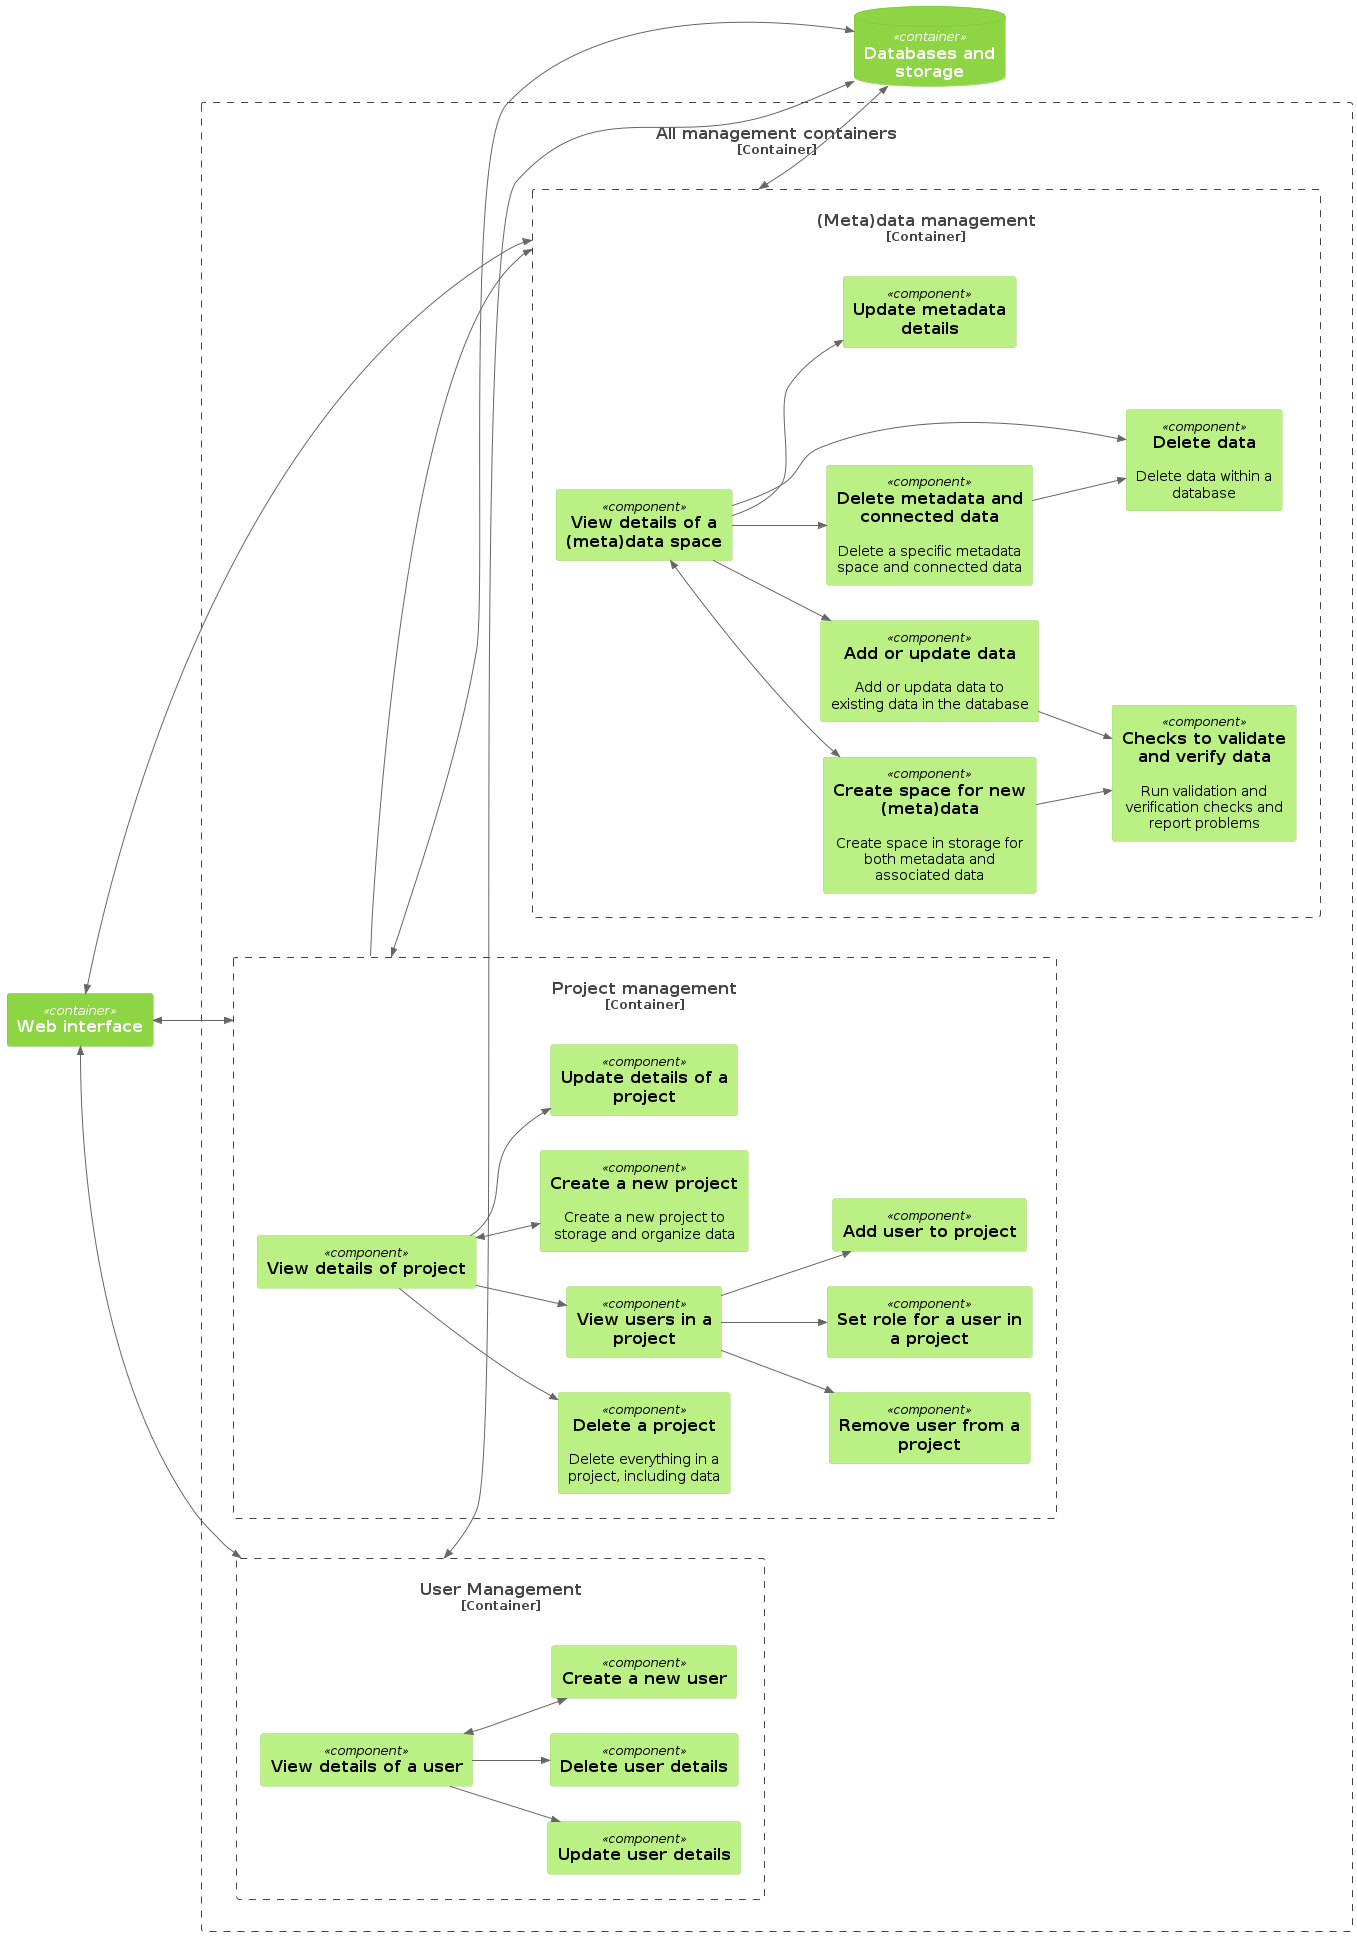

The diagram above was rendered by PlantUML. Its source (embedded in the PNG):
@startuml component-management
!theme C4_green from <C4/themes>
!include  https://raw.githubusercontent.com/plantuml-stdlib/C4-PlantUML/master/C4_Component.puml

' C4 Component diagram for the various management components
LAYOUT_LEFT_RIGHT()

Container(ui, "Web interface")
ContainerDb(storage, "Databases and storage")

Container_Boundary(management, "All management containers") {
  Container_Boundary(projects, "Project management") {
    Component(project_view, "View details of project")
    Component(project_create, "Create a new project", $descr="Create a new project to storage and organize data")
    Component(project_update, "Update details of a project")
    Component(project_delete, "Delete a project", $descr="Delete everything in a project, including data")

    Component(project_user_view, "View users in a project")
    Component(project_user_add, "Add user to project")
    Component(project_user_delete, "Remove user from a project")
    Component(project_user_set_role, "Set role for a user in a project")
  }

  Container_Boundary(metadata, "(Meta)data management") {
    Component(metadata_create, "Create space for new (meta)data", $descr="Create space in storage for both metadata and associated data")
    Component(metadata_update, "Update metadata details")
    Component(metadata_delete, "Delete metadata and connected data", $descr="Delete a specific metadata space and connected data")
    Component(metadata_view, "View details of a (meta)data space")

    Component(data_update, "Add or update data", $descr="Add or updata data to existing data in the database")
    Component(data_delete, "Delete data", $descr="Delete data within a database")
    Component(data_check, "Checks to validate and verify data", $descr="Run validation and verification checks and report problems")
  }

  Container_Boundary(users, "User Management") {
    Component(user_create, "Create a new user")
    Component(user_update, "Update user details")
    Component(user_delete, "Delete user details")
    Component(user_view, "View details of a user")
  }
}

BiRel(ui, metadata, "")
BiRel(ui, projects, "")
BiRel(ui, users, "")

Rel(projects, metadata, "")
BiRel(metadata, storage, "")
BiRel(projects, storage, "")
BiRel(users, storage, "")

Rel(project_view, project_update, "")
Rel(project_view, project_delete, "")
BiRel(project_view, project_create, "")
Rel(project_view, project_user_view, "")

Rel(project_user_view, project_user_add, "")
Rel(project_user_view, project_user_delete, "")
Rel(project_user_view, project_user_set_role, "")

BiRel(metadata_view, metadata_create, "")
Rel(metadata_view, metadata_update, "")
Rel(metadata_view, metadata_delete, "")

Rel(metadata_view, data_update, "")
Rel(metadata_view, data_delete, "")

Rel(data_update, data_check, "")
Rel(metadata_create, data_check, "")

Rel(metadata_delete, data_delete, "")

BiRel(user_view, user_create, "")
Rel(user_view, user_update, "")
Rel(user_view, user_delete, "")

@enduml